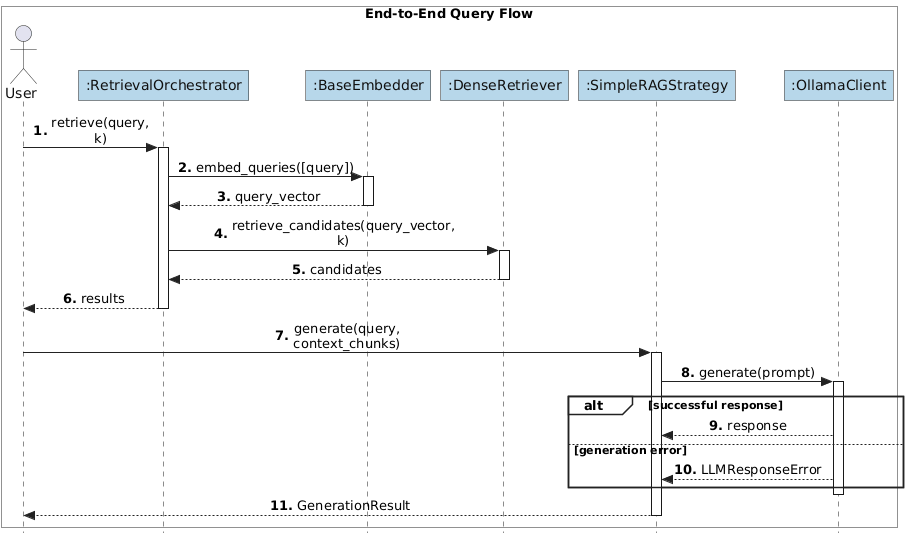

The diagram above was rendered by PlantUML. Its source (embedded in the PNG):
@startuml
skinparam style strictuml
skinparam shadowing false
skinparam monochrome false
skinparam sequenceMessageAlign center
skinparam responseMessageBelowArrow true
skinparam maxMessageSize 55
skinparam roundcorner 0
skinparam ParticipantBackgroundColor #B7D7EA
skinparam ParticipantBorderColor #222222
skinparam ParticipantFontColor #111111
skinparam ActorBorderColor #222222
skinparam ActorFontColor #111111
skinparam LifeLineBorderColor #222222
skinparam LifeLineBackgroundColor #FFFFFF
skinparam SequenceBoxBorderColor #222222
skinparam SequenceGroupBorderColor #222222
skinparam SequenceGroupBackgroundColor #FFFFFF
skinparam ArrowColor #222222
skinparam ArrowThickness 1
hide footbox

box "End-to-End Query Flow" #FFFFFF
actor User
participant ":RetrievalOrchestrator" as Retrieval
participant ":BaseEmbedder" as Embedder
participant ":DenseRetriever" as Dense
participant ":SimpleRAGStrategy" as Strategy
participant ":OllamaClient" as Ollama
end box

autonumber 1 "<b>0."

User -> Retrieval : retrieve(query, k)
activate Retrieval
Retrieval -> Embedder : embed_queries([query])
activate Embedder
Embedder --> Retrieval : query_vector
deactivate Embedder
Retrieval -> Dense : retrieve_candidates(query_vector, k)
activate Dense
Dense --> Retrieval : candidates
deactivate Dense
Retrieval --> User : results
deactivate Retrieval

User -> Strategy : generate(query, context_chunks)
activate Strategy
Strategy -> Ollama : generate(prompt)
activate Ollama
alt successful response
  Ollama --> Strategy : response
else generation error
  Ollama --> Strategy : LLMResponseError
end
deactivate Ollama
Strategy --> User : GenerationResult
deactivate Strategy
@enduml